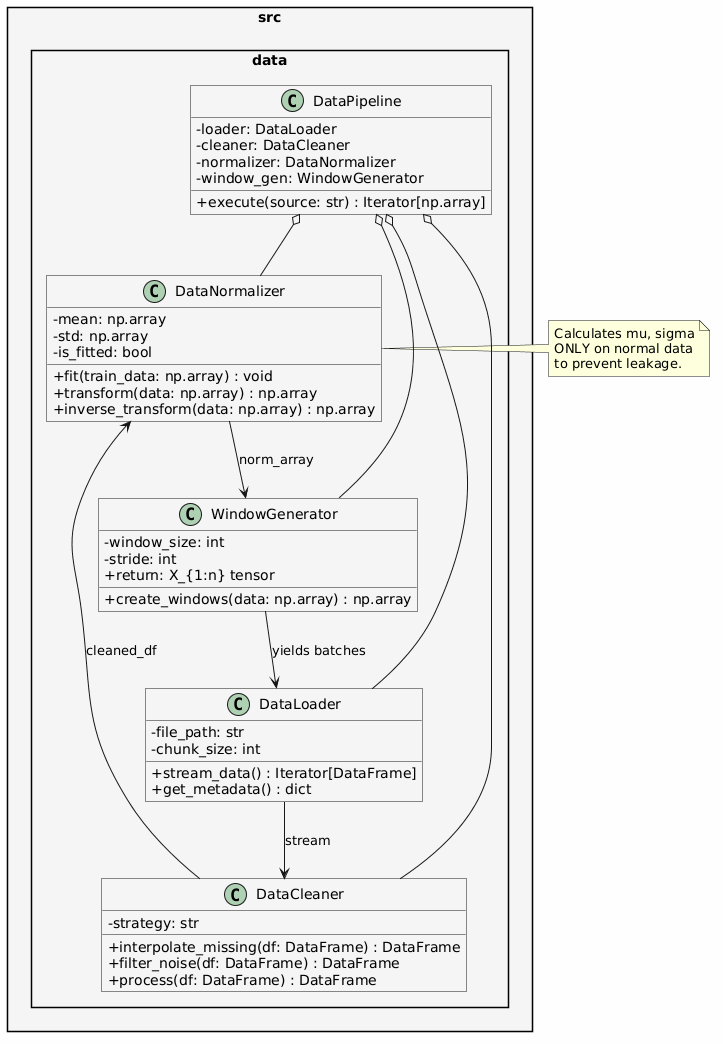

The diagram above was rendered by PlantUML. Its source (embedded in the PNG):
@startuml
skinparam classAttributeIconSize 0
skinparam shadowing false
skinparam roundcorner 0
skinparam packageStyle rectangle
skinparam backgroundColor #FEFEFE
skinparam packageBackgroundColor #F5F5F5

package "src.data" {

    class DataLoader {
        - file_path: str
        - chunk_size: int
        + stream_data() : Iterator[DataFrame]
        + get_metadata() : dict
    }

    class DataCleaner {
        - strategy: str
        + interpolate_missing(df: DataFrame) : DataFrame
        + filter_noise(df: DataFrame) : DataFrame
        + process(df: DataFrame) : DataFrame
    }

    class DataNormalizer {
        - mean: np.array
        - std: np.array
        - is_fitted: bool
        + fit(train_data: np.array) : void
        + transform(data: np.array) : np.array
        + inverse_transform(data: np.array) : np.array
    }

    class WindowGenerator {
        - window_size: int
        - stride: int
        + create_windows(data: np.array) : np.array
        + return: X_{1:n} tensor
    }

    class DataPipeline {
        - loader: DataLoader
        - cleaner: DataCleaner
        - normalizer: DataNormalizer
        - window_gen: WindowGenerator
        + execute(source: str) : Iterator[np.array]
    }
}

' Relationships
DataPipeline o-- DataLoader
DataPipeline o-- DataCleaner
DataPipeline o-- DataNormalizer
DataPipeline o-- WindowGenerator

DataLoader --> DataCleaner : stream
DataCleaner --> DataNormalizer : cleaned_df
DataNormalizer --> WindowGenerator : norm_array
WindowGenerator --> DataLoader : yields batches

note right of DataNormalizer
  Calculates mu, sigma
  ONLY on normal data
  to prevent leakage.
end note
@enduml